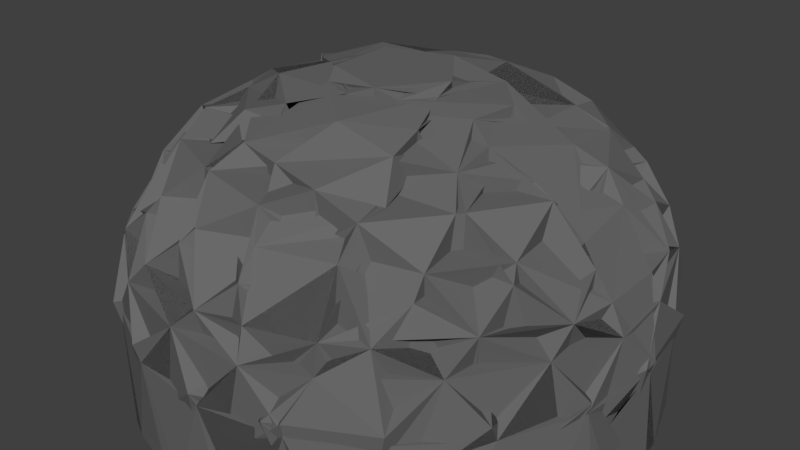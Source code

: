 # Source: dome.blend  (saved by Blender 2.77.0; exported with 4.5.12 LTS)
import bpy
from mathutils import Matrix  # noqa: F401  (used for matrix-valued properties, if any)

bpy.ops.wm.read_factory_settings(use_empty=True)
scene = bpy.context.scene
scene.name = 'Scene'

# ---- collections
col_collection_1 = bpy.data.collections.new('Collection 1'); scene.collection.children.link(col_collection_1)

# ---- materials (node trees are filled in below, after node groups)
mat_material_005 = bpy.data.materials.new('Material.005')
mat_material_005.alpha_threshold = 0.0
mat_material_005.use_transparent_shadow = False
mat_material_005.diffuse_color = (0.1424, 0.1424, 0.1424, 1.0)
mat_material_005.roughness = 0.5
mat_material_003 = bpy.data.materials.new('Material.003')
mat_material_003.alpha_threshold = 0.0
mat_material_003.use_transparent_shadow = False
mat_material_003.diffuse_color = (0.3108, 0.3108, 0.3108, 1.0)
mat_material_003.roughness = 0.5

# ---- material node trees

# ---- world
world_world = bpy.data.worlds.new('World'); scene.world = world_world
world_world.color = (0.05088, 0.05088, 0.05088)
world_world.use_sun_shadow = False
world_world.sun_shadow_jitter_overblur = 0.0
world_world.cycles.sampling_method = 'MANUAL'

# ---- meshes
me_icosphere_001 = bpy.data.meshes.new('Icosphere.001')
me_icosphere_001.from_pydata([(0.2764, -0.8506, 0.4472), (-0.7236, -0.5257, 0.4472), (-0.7236, 0.5257, 0.4472), (0.2764, 0.8506, 0.4472), (0.8944, 0.0, 0.4472), (0.0, 0.0, 1.0), (0.9566, -0.1476, 0.2511), (0.9511, -0.309, -1.752e-08), (0.9511, 0.309, 1.752e-08), (0.9566, 0.1476, 0.2511), (0.1552, -0.9554, 0.2512), (0.0, -1.0, -1.752e-08), (0.5878, -0.809, 1.752e-08), (0.436, -0.8642, 0.2512), (-0.8607, -0.4429, 0.2512), (-0.9511, -0.309, -1.752e-08), (-0.5878, -0.809, 1.752e-08), (-0.6872, -0.6817, 0.2512), (-0.6872, 0.6817, 0.2512), (-0.5878, 0.809, -1.752e-08), (-0.9511, 0.309, 1.752e-08), (-0.8607, 0.4429, 0.2512), (0.436, 0.8642, 0.2512), (0.5878, 0.809, -1.752e-08), (0.0, 1.0, 1.752e-08), (0.1552, 0.9554, 0.2512), (0.8311, -0.2389, 0.5023), (0.6882, -0.5, 0.5257), (0.484, -0.7166, 0.5023), (0.02964, -0.8642, 0.5023), (-0.2629, -0.809, 0.5257), (-0.5319, -0.6817, 0.5023), (-0.8127, -0.2952, 0.5023), (-0.8506, 0.0, 0.5257), (-0.8127, 0.2952, 0.5023), (-0.5319, 0.6817, 0.5023), (-0.2629, 0.809, 0.5257), (0.02964, 0.8642, 0.5023), (0.484, 0.7166, 0.5023), (0.6882, 0.5, 0.5257), (0.8311, 0.2389, 0.5023), (0.07761, -0.2389, 0.9679), (0.1625, -0.5, 0.8507), (0.2328, -0.7166, 0.6575), (0.7534, 0.0, 0.6575), (0.5257, 0.0, 0.8507), (0.2511, 0.0, 0.9679), (-0.2032, -0.1476, 0.9679), (-0.4253, -0.309, 0.8507), (-0.6095, -0.4429, 0.6575), (-0.2032, 0.1476, 0.9679), (-0.4253, 0.309, 0.8507), (-0.6095, 0.4429, 0.6575), (0.07761, 0.2389, 0.9679), (0.1625, 0.5, 0.8507), (0.2328, 0.7166, 0.6575), (0.3618, 0.2629, 0.8944), (0.6382, 0.2629, 0.7236), (0.4472, 0.5257, 0.7236), (-0.1382, 0.4253, 0.8944), (-0.05279, 0.6882, 0.7236), (-0.3618, 0.5878, 0.7236), (-0.4472, 0.0, 0.8944), (-0.6708, 0.1625, 0.7236), (-0.6708, -0.1625, 0.7236), (-0.1382, -0.4253, 0.8944), (-0.3618, -0.5878, 0.7236), (-0.05279, -0.6882, 0.7236), (0.3618, -0.2629, 0.8944), (0.4472, -0.5257, 0.7236), (0.6382, -0.2629, 0.7236), (0.8618, 0.4253, 0.2764), (0.809, 0.5878, 0.0), (0.6708, 0.6882, 0.2764), (-0.1382, 0.9511, 0.2764), (-0.309, 0.9511, -4.92e-07), (-0.4472, 0.8506, 0.2764), (-0.9472, 0.1625, 0.2764), (-1.0, -3.608e-07, 6.232e-07), (-0.9472, -0.1625, 0.2764), (-0.4472, -0.8506, 0.2764), (-0.309, -0.9511, -7.872e-07), (-0.1382, -0.9511, 0.2764), (0.6708, -0.6882, 0.2764), (0.809, -0.5878, -1.902e-06), (0.8618, -0.4253, 0.2764), (0.309, 0.9511, -2.615e-14), (-0.809, 0.5878, -7.845e-14), (-0.809, -0.5878, 8.031e-14), (0.309, -0.9511, 2.802e-14), (1.0, 0.0, 0.0)], [], [(0, 28, 43), (1, 31, 49), (2, 34, 52), (3, 37, 55), (4, 40, 44), (46, 53, 5), (45, 56, 46), (44, 57, 45), (46, 56, 53), (56, 54, 53), (45, 57, 56), (57, 58, 56), (56, 58, 54), (58, 55, 54), (44, 40, 57), (40, 39, 57), (57, 39, 58), (39, 38, 58), (58, 38, 55), (38, 3, 55), (53, 50, 5), (54, 59, 53), (55, 60, 54), (53, 59, 50), (59, 51, 50), (54, 60, 59), (60, 61, 59), (59, 61, 51), (61, 52, 51), (55, 37, 60), (37, 36, 60), (60, 36, 61), (36, 35, 61), (61, 35, 52), (35, 2, 52), (50, 47, 5), (51, 62, 50), (52, 63, 51), (50, 62, 47), (62, 48, 47), (51, 63, 62), (63, 64, 62), (62, 64, 48), (64, 49, 48), (52, 34, 63), (34, 33, 63), (63, 33, 64), (33, 32, 64), (64, 32, 49), (32, 1, 49), (47, 41, 5), (48, 65, 47), (49, 66, 48), (47, 65, 41), (65, 42, 41), (48, 66, 65), (66, 67, 65), (65, 67, 42), (67, 43, 42), (49, 31, 66), (31, 30, 66), (66, 30, 67), (30, 29, 67), (67, 29, 43), (29, 0, 43), (41, 46, 5), (42, 68, 41), (43, 69, 42), (41, 68, 46), (68, 45, 46), (42, 69, 68), (69, 70, 68), (68, 70, 45), (70, 44, 45), (43, 28, 69), (28, 27, 69), (69, 27, 70), (27, 26, 70), (70, 26, 44), (26, 4, 44), (9, 40, 4), (8, 71, 9), (9, 71, 40), (71, 39, 40), (8, 72, 71), (72, 73, 71), (71, 73, 39), (73, 38, 39), (72, 23, 73), (23, 22, 73), (73, 22, 38), (22, 3, 38), (25, 37, 3), (24, 74, 25), (25, 74, 37), (74, 36, 37), (24, 75, 74), (75, 76, 74), (74, 76, 36), (76, 35, 36), (75, 19, 76), (19, 18, 76), (76, 18, 35), (18, 2, 35), (21, 34, 2), (20, 77, 21), (21, 77, 34), (77, 33, 34), (20, 78, 77), (78, 79, 77), (77, 79, 33), (79, 32, 33), (78, 15, 79), (15, 14, 79), (79, 14, 32), (14, 1, 32), (17, 31, 1), (16, 80, 17), (17, 80, 31), (80, 30, 31), (16, 81, 80), (81, 82, 80), (80, 82, 30), (82, 29, 30), (81, 11, 82), (11, 10, 82), (82, 10, 29), (10, 0, 29), (13, 28, 0), (12, 83, 13), (13, 83, 28), (83, 27, 28), (12, 84, 83), (84, 85, 83), (83, 85, 27), (85, 26, 27), (84, 7, 85), (7, 6, 85), (85, 6, 26), (6, 4, 26), (22, 25, 3), (23, 86, 22), (22, 86, 25), (86, 24, 25), (18, 21, 2), (19, 87, 18), (18, 87, 21), (87, 20, 21), (14, 17, 1), (15, 88, 14), (14, 88, 17), (88, 16, 17), (10, 13, 0), (11, 89, 10), (10, 89, 13), (89, 12, 13), (6, 9, 4), (7, 90, 6), (6, 90, 9), (90, 8, 9)])
me_icosphere_001.materials.append(mat_material_005)
me_icosphere_001.use_remesh_preserve_volume = False
me_icosphere_001.use_remesh_preserve_attributes = False
me_icosphere_001.use_mirror_vertex_groups = False
me_icosphere_001.update()
me_icosphere = bpy.data.meshes.new('Icosphere')
me_icosphere.from_pydata([(0.2764, -0.8506, 0.4472), (-0.7236, -0.5257, 0.4472), (-0.7236, 0.5257, 0.4472), (0.2764, 0.8506, 0.4472), (0.8944, 4.303e-08, 0.4472), (-1.052e-07, 4.303e-08, 1.0), (0.9566, -0.1476, 0.2511), (0.9511, -0.309, 2.086e-07), (0.9511, 0.309, 2.086e-07), (0.9566, 0.1476, 0.2511), (0.1552, -0.9554, 0.2512), (-1.052e-07, -1.0, 2.086e-07), (0.5878, -0.809, 2.086e-07), (0.436, -0.8642, 0.2512), (-0.8607, -0.4429, 0.2512), (-0.9511, -0.309, 2.086e-07), (-0.5878, -0.809, 2.086e-07), (-0.6872, -0.6817, 0.2512), (-0.6872, 0.6817, 0.2512), (-0.5878, 0.809, 2.086e-07), (-0.9511, 0.309, 2.086e-07), (-0.8607, 0.4429, 0.2512), (0.436, 0.8642, 0.2512), (0.5878, 0.809, 2.086e-07), (-1.052e-07, 1.0, 2.086e-07), (0.1552, 0.9554, 0.2512), (0.8311, -0.2389, 0.5023), (0.6882, -0.5, 0.5257), (0.484, -0.7166, 0.5023), (0.02964, -0.8642, 0.5023), (-0.2629, -0.809, 0.5257), (-0.5319, -0.6817, 0.5023), (-0.8127, -0.2952, 0.5023), (-0.8506, 4.303e-08, 0.5257), (-0.8127, 0.2952, 0.5023), (-0.5319, 0.6817, 0.5023), (-0.2629, 0.809, 0.5257), (0.02964, 0.8642, 0.5023), (0.484, 0.7166, 0.5023), (0.6882, 0.5, 0.5257), (0.8311, 0.2389, 0.5023), (0.07761, -0.2389, 0.9679), (0.1625, -0.5, 0.8507), (0.2328, -0.7166, 0.6575), (0.7534, 4.303e-08, 0.6575), (0.5257, 4.303e-08, 0.8507), (0.2511, 4.303e-08, 0.9679), (-0.2032, -0.1476, 0.9679), (-0.4253, -0.309, 0.8507), (-0.6095, -0.4429, 0.6575), (-0.2032, 0.1476, 0.9679), (-0.4253, 0.309, 0.8507), (-0.6095, 0.4429, 0.6575), (0.07761, 0.2389, 0.9679), (0.1625, 0.5, 0.8507), (0.2328, 0.7166, 0.6575), (0.3618, 0.2629, 0.8944), (0.6382, 0.2629, 0.7236), (0.4472, 0.5257, 0.7236), (-0.1382, 0.4253, 0.8944), (-0.05279, 0.6882, 0.7236), (-0.3618, 0.5878, 0.7236), (-0.4472, 4.303e-08, 0.8944), (-0.6708, 0.1625, 0.7236), (-0.6708, -0.1625, 0.7236), (-0.1382, -0.4253, 0.8944), (-0.3618, -0.5878, 0.7236), (-0.05279, -0.6882, 0.7236), (0.3618, -0.2629, 0.8944), (0.4472, -0.5257, 0.7236), (0.6382, -0.2629, 0.7236), (0.8618, 0.4253, 0.2764), (0.809, 0.5878, 2.086e-07), (0.6708, 0.6882, 0.2764), (-0.1382, 0.9511, 0.2764), (-0.309, 0.9511, -2.682e-07), (-0.4472, 0.8506, 0.2764), (-0.9472, 0.1625, 0.2764), (-1.0, -3.177e-07, 8.047e-07), (-0.9472, -0.1625, 0.2764), (-0.4472, -0.8506, 0.2764), (-0.309, -0.9511, -6.258e-07), (-0.1382, -0.9511, 0.2764), (0.6708, -0.6882, 0.2764), (0.809, -0.5878, -1.699e-06), (0.8618, -0.4253, 0.2764), (0.309, 0.9511, 2.086e-07), (-0.809, 0.5878, 2.086e-07), (-0.809, -0.5878, 2.086e-07), (0.309, -0.9511, 2.086e-07), (1.0, 4.303e-08, 2.086e-07)], [], [(0, 28, 43), (1, 31, 49), (2, 34, 52), (3, 37, 55), (4, 40, 44), (46, 53, 5), (45, 56, 46), (44, 57, 45), (46, 56, 53), (56, 54, 53), (45, 57, 56), (57, 58, 56), (56, 58, 54), (58, 55, 54), (44, 40, 57), (40, 39, 57), (57, 39, 58), (39, 38, 58), (58, 38, 55), (38, 3, 55), (53, 50, 5), (54, 59, 53), (55, 60, 54), (53, 59, 50), (59, 51, 50), (54, 60, 59), (60, 61, 59), (59, 61, 51), (61, 52, 51), (55, 37, 60), (37, 36, 60), (60, 36, 61), (36, 35, 61), (61, 35, 52), (35, 2, 52), (50, 47, 5), (51, 62, 50), (52, 63, 51), (50, 62, 47), (62, 48, 47), (51, 63, 62), (63, 64, 62), (62, 64, 48), (64, 49, 48), (52, 34, 63), (34, 33, 63), (63, 33, 64), (33, 32, 64), (64, 32, 49), (32, 1, 49), (47, 41, 5), (48, 65, 47), (49, 66, 48), (47, 65, 41), (65, 42, 41), (48, 66, 65), (66, 67, 65), (65, 67, 42), (67, 43, 42), (49, 31, 66), (31, 30, 66), (66, 30, 67), (30, 29, 67), (67, 29, 43), (29, 0, 43), (41, 46, 5), (42, 68, 41), (43, 69, 42), (41, 68, 46), (68, 45, 46), (42, 69, 68), (69, 70, 68), (68, 70, 45), (70, 44, 45), (43, 28, 69), (28, 27, 69), (69, 27, 70), (27, 26, 70), (70, 26, 44), (26, 4, 44), (9, 40, 4), (8, 71, 9), (9, 71, 40), (71, 39, 40), (8, 72, 71), (72, 73, 71), (71, 73, 39), (73, 38, 39), (72, 23, 73), (23, 22, 73), (73, 22, 38), (22, 3, 38), (25, 37, 3), (24, 74, 25), (25, 74, 37), (74, 36, 37), (24, 75, 74), (75, 76, 74), (74, 76, 36), (76, 35, 36), (75, 19, 76), (19, 18, 76), (76, 18, 35), (18, 2, 35), (21, 34, 2), (20, 77, 21), (21, 77, 34), (77, 33, 34), (20, 78, 77), (78, 79, 77), (77, 79, 33), (79, 32, 33), (78, 15, 79), (15, 14, 79), (79, 14, 32), (14, 1, 32), (17, 31, 1), (16, 80, 17), (17, 80, 31), (80, 30, 31), (16, 81, 80), (81, 82, 80), (80, 82, 30), (82, 29, 30), (81, 11, 82), (11, 10, 82), (82, 10, 29), (10, 0, 29), (13, 28, 0), (12, 83, 13), (13, 83, 28), (83, 27, 28), (12, 84, 83), (84, 85, 83), (83, 85, 27), (85, 26, 27), (84, 7, 85), (7, 6, 85), (85, 6, 26), (6, 4, 26), (22, 25, 3), (23, 86, 22), (22, 86, 25), (86, 24, 25), (18, 21, 2), (19, 87, 18), (18, 87, 21), (87, 20, 21), (14, 17, 1), (15, 88, 14), (14, 88, 17), (88, 16, 17), (10, 13, 0), (11, 89, 10), (10, 89, 13), (89, 12, 13), (6, 9, 4), (7, 90, 6), (6, 90, 9), (90, 8, 9)])
me_icosphere.materials.append(mat_material_003)
me_icosphere.use_remesh_preserve_volume = False
me_icosphere.use_remesh_preserve_attributes = False
me_icosphere.use_mirror_vertex_groups = False
me_icosphere.update()

# ---- objects
ob_dome = bpy.data.objects.new('Dome', me_icosphere_001)
ob_domeglass = bpy.data.objects.new('DomeGlass', me_icosphere)

# ---- transforms, parenting, visibility, modifiers, constraints
ob_dome.location = (0.0, 0.0, 0.0)
ob_dome.lineart.crease_threshold = 0.0
_m = ob_dome.modifiers.new('Skin', 'SKIN')
ob_domeglass.location = (0.0, 0.0, 0.0)
ob_domeglass.scale = (0.98, 0.98, 0.98)
ob_domeglass.lineart.crease_threshold = 0.0

# ---- collection membership
col_collection_1.objects.link(ob_dome)
col_collection_1.objects.link(ob_domeglass)

# ---- scene / render settings (as saved in the file)
scene.frame_start = 1; scene.frame_end = 250; scene.frame_set(1)
scene.render.engine = 'BLENDER_EEVEE_NEXT'
scene.render.resolution_percentage = 50
scene.render.dither_intensity = 0.0
scene.cycles.use_denoising = False
scene.cycles.samples = 128
scene.cycles.sampling_pattern = 'TABULATED_SOBOL'
scene.cycles.light_sampling_threshold = 0.0
scene.cycles.use_adaptive_sampling = False
scene.cycles.use_light_tree = False
scene.cycles.blur_glossy = 0.0
scene.cycles.sample_clamp_indirect = 0.0
scene.view_settings.view_transform = 'Standard'
bpy.context.view_layer.update()

# ---- added for rendering (the .blend has no active camera and no usable light): camera, sun
cam_auto = bpy.data.cameras.new('AutoCamera')
cam_auto.lens = 50.0
cam_auto.sensor_width = 36.0
cam_auto.clip_end = 1000.0
ob_auto_camera = bpy.data.objects.new('AutoCamera', cam_auto)
scene.collection.objects.link(ob_auto_camera)
ob_auto_camera.location = (2.82111, -3.38519, 2.75472)
ob_auto_camera.rotation_euler = (1.09748, -7.21219e-08, 0.694738)
scene.camera = ob_auto_camera
light_auto_sun = bpy.data.lights.new('AutoSun', 'SUN')
light_auto_sun.energy = 3.0
light_auto_sun.angle = 0.0523599
ob_auto_sun = bpy.data.objects.new('AutoSun', light_auto_sun)
scene.collection.objects.link(ob_auto_sun)
ob_auto_sun.rotation_euler = (0.872665, 0.174533, 0.523599)
bpy.context.view_layer.update()
